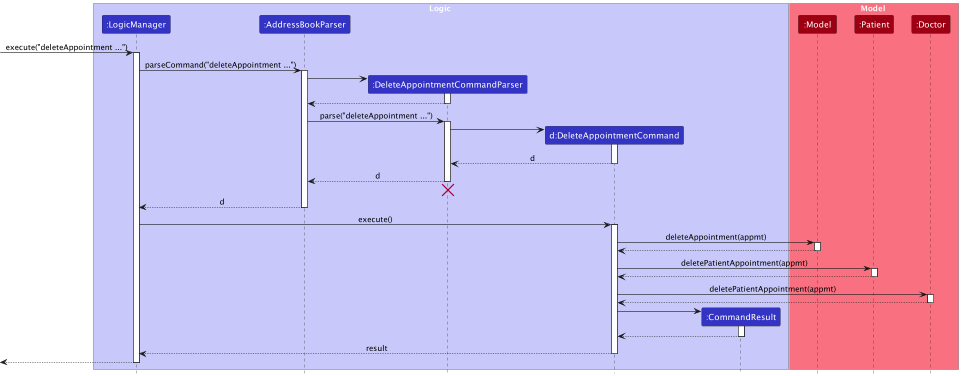

The diagram above was rendered by PlantUML. Its source (embedded in the PNG):
@startuml
!include style.puml

box Logic LOGIC_COLOR_T1
participant ":LogicManager" as LogicManager LOGIC_COLOR
participant ":AddressBookParser" as AddressBookParser LOGIC_COLOR
participant ":DeleteAppointmentCommandParser" as DeleteAppointmentCommandParser LOGIC_COLOR
participant "d:DeleteAppointmentCommand" as DeleteAppointmentCommand LOGIC_COLOR
participant ":CommandResult" as CommandResult LOGIC_COLOR
end box

box Model MODEL_COLOR_T1
participant ":Model" as Model MODEL_COLOR
participant ":Patient" as Patient MODEL_COLOR
participant ":Doctor" as Doctor MODEL_COLOR
end box

[-> LogicManager : execute("deleteAppointment ...")
activate LogicManager

LogicManager -> AddressBookParser : parseCommand("deleteAppointment ...")
activate AddressBookParser

create DeleteAppointmentCommandParser
AddressBookParser -> DeleteAppointmentCommandParser
activate DeleteAppointmentCommandParser

DeleteAppointmentCommandParser --> AddressBookParser
deactivate DeleteAppointmentCommandParser

AddressBookParser -> DeleteAppointmentCommandParser : parse("deleteAppointment ...")
activate DeleteAppointmentCommandParser

create DeleteAppointmentCommand
DeleteAppointmentCommandParser -> DeleteAppointmentCommand
activate DeleteAppointmentCommand

DeleteAppointmentCommand --> DeleteAppointmentCommandParser : d
deactivate DeleteAppointmentCommand

DeleteAppointmentCommandParser --> AddressBookParser : d
deactivate DeleteAppointmentCommandParser
'Hidden arrow to position the destroy marker below the end of the activation bar.
DeleteAppointmentCommandParser -[hidden]-> AddressBookParser
destroy DeleteAppointmentCommandParser

AddressBookParser --> LogicManager : d
deactivate AddressBookParser

LogicManager -> DeleteAppointmentCommand : execute()
activate DeleteAppointmentCommand

DeleteAppointmentCommand -> Model : deleteAppointment(appmt)
activate Model

Model --> DeleteAppointmentCommand
deactivate Model

DeleteAppointmentCommand -> Patient : deletePatientAppointment(appmt)
activate Patient

Patient --> DeleteAppointmentCommand
deactivate Patient

DeleteAppointmentCommand -> Doctor : deletePatientAppointment(appmt)
activate Doctor

Doctor --> DeleteAppointmentCommand
deactivate Doctor

create CommandResult
DeleteAppointmentCommand -> CommandResult
activate CommandResult

CommandResult --> DeleteAppointmentCommand
deactivate CommandResult

DeleteAppointmentCommand --> LogicManager : result
deactivate DeleteAppointmentCommand

[<--LogicManager
deactivate LogicManager
@enduml